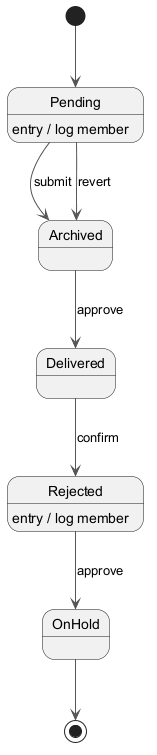

The diagram above was rendered by PlantUML. Its source (embedded in the PNG):
@startuml
skinparam backgroundColor #FFFFFF
skinparam classBackgroundColor #F1F8E9
skinparam classBorderColor #33691E
skinparam ArrowColor #555555
[*] --> Pending
Pending --> Archived : submit
Pending : entry / log member
Archived --> Delivered : approve
Delivered --> Rejected : confirm
Rejected --> OnHold : approve
Rejected : entry / log member
Pending --> Archived : revert
OnHold --> [*]
@enduml